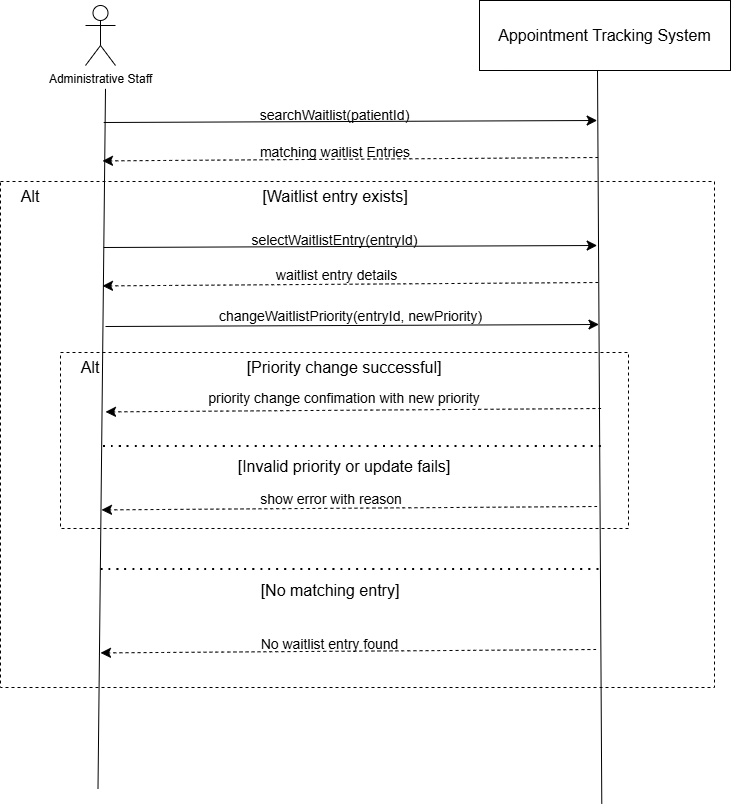

The diagram above was exported from draw.io. Its source (the exported page's mxGraphModel, read from the mxfile embedded in the PNG):
<mxGraphModel dx="972" dy="912" grid="0" gridSize="10" guides="1" tooltips="1" connect="1" arrows="1" fold="1" page="1" pageScale="1" pageWidth="850" pageHeight="1100" math="0" shadow="0">
  <root>
    <mxCell id="0" />
    <mxCell id="1" parent="0" />
    <mxCell id="OxUdR7LSelnTXRaeXZcA-234" parent="1" style="rounded=0;whiteSpace=wrap;html=1;dashed=1;" value="" vertex="1">
      <mxGeometry height="506" width="714" x="882" y="273" as="geometry" />
    </mxCell>
    <mxCell id="OxUdR7LSelnTXRaeXZcA-235" parent="1" style="rounded=0;whiteSpace=wrap;html=1;dashed=1;" value="" vertex="1">
      <mxGeometry height="176" width="568" x="942" y="444" as="geometry" />
    </mxCell>
    <mxCell id="OxUdR7LSelnTXRaeXZcA-236" parent="1" style="shape=umlActor;verticalLabelPosition=bottom;verticalAlign=top;html=1;outlineConnect=0;labelPerimeter=1;" value="Administrative Staff&lt;div&gt;&lt;br&gt;&lt;/div&gt;" vertex="1">
      <mxGeometry height="60" width="30" x="967" y="97" as="geometry" />
    </mxCell>
    <mxCell id="OxUdR7LSelnTXRaeXZcA-237" parent="1" style="rounded=0;whiteSpace=wrap;html=1;" value="" vertex="1">
      <mxGeometry height="70" width="251" x="1361" y="92" as="geometry" />
    </mxCell>
    <mxCell id="OxUdR7LSelnTXRaeXZcA-238" parent="1" style="text;html=1;whiteSpace=wrap;strokeColor=none;fillColor=none;align=center;verticalAlign=middle;rounded=0;fontSize=16;" value="Appointment Tracking System" vertex="1">
      <mxGeometry height="30" width="251" x="1361" y="112" as="geometry" />
    </mxCell>
    <mxCell id="OxUdR7LSelnTXRaeXZcA-239" edge="1" parent="1" style="endArrow=none;html=1;rounded=0;fontSize=12;defaultLabelBackgroundColor=gap;startSize=8;endSize=8;curved=1;" value="">
      <mxGeometry height="50" relative="1" width="50" as="geometry">
        <mxPoint x="979.5" y="880.17" as="sourcePoint" />
        <mxPoint x="987" y="180.33" as="targetPoint" />
      </mxGeometry>
    </mxCell>
    <mxCell id="OxUdR7LSelnTXRaeXZcA-240" edge="1" parent="1" style="endArrow=none;html=1;rounded=0;fontSize=12;defaultLabelBackgroundColor=gap;startSize=8;endSize=8;curved=1;" value="">
      <mxGeometry height="50" relative="1" width="50" as="geometry">
        <mxPoint x="1483.28" y="895.17" as="sourcePoint" />
        <mxPoint x="1479" y="162" as="targetPoint" />
      </mxGeometry>
    </mxCell>
    <mxCell id="OxUdR7LSelnTXRaeXZcA-241" edge="1" parent="1" style="endArrow=classic;html=1;rounded=0;fontSize=12;defaultLabelBackgroundColor=gap;startSize=8;endSize=8;curved=1;" value="">
      <mxGeometry height="50" relative="1" width="50" as="geometry">
        <mxPoint x="985.2" y="214" as="sourcePoint" />
        <mxPoint x="1478.66" y="212" as="targetPoint" />
      </mxGeometry>
    </mxCell>
    <mxCell id="OxUdR7LSelnTXRaeXZcA-242" edge="1" parent="1" style="endArrow=classic;html=1;rounded=0;fontSize=12;defaultLabelBackgroundColor=gap;startSize=8;endSize=8;curved=1;dashed=1;" value="">
      <mxGeometry height="50" relative="1" width="50" as="geometry">
        <mxPoint x="1479.6" y="249" as="sourcePoint" />
        <mxPoint x="984" y="252.40000000000003" as="targetPoint" />
      </mxGeometry>
    </mxCell>
    <mxCell id="OxUdR7LSelnTXRaeXZcA-243" parent="1" style="text;html=1;whiteSpace=wrap;strokeColor=none;fillColor=none;align=center;verticalAlign=middle;rounded=0;fontSize=16;" value="&lt;font style=&quot;font-size: 14px;&quot;&gt;searchWaitlist(patientId)&lt;/font&gt;" vertex="1">
      <mxGeometry height="14" width="117" x="1158" y="199" as="geometry" />
    </mxCell>
    <mxCell id="OxUdR7LSelnTXRaeXZcA-244" parent="1" style="text;html=1;whiteSpace=wrap;strokeColor=none;fillColor=none;align=center;verticalAlign=middle;rounded=0;fontSize=16;" value="&lt;span style=&quot;font-size: 14px;&quot;&gt;matching waitlist Entries&lt;/span&gt;" vertex="1">
      <mxGeometry height="14" width="174" x="1129.5" y="236" as="geometry" />
    </mxCell>
    <mxCell id="OxUdR7LSelnTXRaeXZcA-245" edge="1" parent="1" style="endArrow=classic;html=1;rounded=0;fontSize=12;defaultLabelBackgroundColor=gap;startSize=8;endSize=8;curved=1;" value="">
      <mxGeometry height="50" relative="1" width="50" as="geometry">
        <mxPoint x="985.2" y="339" as="sourcePoint" />
        <mxPoint x="1478.6599999999999" y="337" as="targetPoint" />
      </mxGeometry>
    </mxCell>
    <mxCell id="OxUdR7LSelnTXRaeXZcA-246" edge="1" parent="1" style="endArrow=classic;html=1;rounded=0;fontSize=12;defaultLabelBackgroundColor=gap;startSize=8;endSize=8;curved=1;dashed=1;" value="">
      <mxGeometry height="50" relative="1" width="50" as="geometry">
        <mxPoint x="1479.6" y="374" as="sourcePoint" />
        <mxPoint x="984" y="377.40000000000003" as="targetPoint" />
      </mxGeometry>
    </mxCell>
    <mxCell id="OxUdR7LSelnTXRaeXZcA-247" parent="1" style="text;html=1;whiteSpace=wrap;strokeColor=none;fillColor=none;align=center;verticalAlign=middle;rounded=0;fontSize=16;" value="&lt;font style=&quot;font-size: 14px;&quot;&gt;selectWaitlistEntry(entryId)&lt;/font&gt;" vertex="1">
      <mxGeometry height="14" width="117" x="1158" y="324" as="geometry" />
    </mxCell>
    <mxCell id="OxUdR7LSelnTXRaeXZcA-248" parent="1" style="text;html=1;whiteSpace=wrap;strokeColor=none;fillColor=none;align=center;verticalAlign=middle;rounded=0;fontSize=16;" value="&lt;font style=&quot;font-size: 14px;&quot;&gt;waitlist entry details&lt;/font&gt;" vertex="1">
      <mxGeometry height="14" width="163" x="1136.8" y="359" as="geometry" />
    </mxCell>
    <mxCell id="OxUdR7LSelnTXRaeXZcA-249" edge="1" parent="1" style="endArrow=classic;html=1;rounded=0;fontSize=12;defaultLabelBackgroundColor=gap;startSize=8;endSize=8;curved=1;" value="">
      <mxGeometry height="50" relative="1" width="50" as="geometry">
        <mxPoint x="987" y="418" as="sourcePoint" />
        <mxPoint x="1480.46" y="416" as="targetPoint" />
      </mxGeometry>
    </mxCell>
    <mxCell id="OxUdR7LSelnTXRaeXZcA-250" parent="1" style="text;html=1;whiteSpace=wrap;strokeColor=none;fillColor=none;align=center;verticalAlign=middle;rounded=0;fontSize=16;" value="Alt" vertex="1">
      <mxGeometry height="30" width="60" x="882.0007514450866" y="272.9983815028902" as="geometry" />
    </mxCell>
    <mxCell id="OxUdR7LSelnTXRaeXZcA-251" parent="1" style="text;html=1;whiteSpace=wrap;strokeColor=none;fillColor=none;align=center;verticalAlign=middle;rounded=0;fontSize=16;" value="[Waitlist entry exists]" vertex="1">
      <mxGeometry height="30" width="174" x="1129.5" y="273" as="geometry" />
    </mxCell>
    <mxCell id="OxUdR7LSelnTXRaeXZcA-252" parent="1" style="text;html=1;whiteSpace=wrap;strokeColor=none;fillColor=none;align=center;verticalAlign=middle;rounded=0;fontSize=16;" value="[Priority change successful]" vertex="1">
      <mxGeometry height="30" width="219.5" x="1116.25" y="444" as="geometry" />
    </mxCell>
    <mxCell id="OxUdR7LSelnTXRaeXZcA-253" edge="1" parent="1" style="endArrow=classic;html=1;rounded=0;fontSize=12;defaultLabelBackgroundColor=gap;startSize=8;endSize=8;curved=1;dashed=1;" value="">
      <mxGeometry height="50" relative="1" width="50" as="geometry">
        <mxPoint x="1482.6" y="500" as="sourcePoint" />
        <mxPoint x="987" y="503.4000000000001" as="targetPoint" />
      </mxGeometry>
    </mxCell>
    <mxCell id="OxUdR7LSelnTXRaeXZcA-254" parent="1" style="text;html=1;whiteSpace=wrap;strokeColor=none;fillColor=none;align=center;verticalAlign=middle;rounded=0;fontSize=16;" value="&lt;font style=&quot;font-size: 14px;&quot;&gt;priority change confimation with new priority&lt;/font&gt;" vertex="1">
      <mxGeometry height="14" width="284" x="1084" y="482" as="geometry" />
    </mxCell>
    <mxCell id="OxUdR7LSelnTXRaeXZcA-255" edge="1" parent="1" style="endArrow=none;dashed=1;html=1;dashPattern=1 3;strokeWidth=2;rounded=0;fontSize=12;defaultLabelBackgroundColor=gap;startSize=8;endSize=8;curved=1;" value="">
      <mxGeometry height="50" relative="1" width="50" as="geometry">
        <mxPoint x="985" y="538" as="sourcePoint" />
        <mxPoint x="1485" y="538" as="targetPoint" />
      </mxGeometry>
    </mxCell>
    <mxCell id="OxUdR7LSelnTXRaeXZcA-256" parent="1" style="text;html=1;whiteSpace=wrap;strokeColor=none;fillColor=none;align=center;verticalAlign=middle;rounded=0;fontSize=16;" value="[Invalid priority or update fails]" vertex="1">
      <mxGeometry height="30" width="235.5" x="1108.25" y="543" as="geometry" />
    </mxCell>
    <mxCell id="OxUdR7LSelnTXRaeXZcA-257" edge="1" parent="1" style="endArrow=classic;html=1;rounded=0;fontSize=12;defaultLabelBackgroundColor=gap;startSize=8;endSize=8;curved=1;dashed=1;" value="">
      <mxGeometry height="50" relative="1" width="50" as="geometry">
        <mxPoint x="1478.6" y="598" as="sourcePoint" />
        <mxPoint x="983" y="601.4000000000001" as="targetPoint" />
      </mxGeometry>
    </mxCell>
    <mxCell id="OxUdR7LSelnTXRaeXZcA-258" parent="1" style="text;html=1;whiteSpace=wrap;strokeColor=none;fillColor=none;align=center;verticalAlign=middle;rounded=0;fontSize=16;" value="&lt;font style=&quot;font-size: 14px;&quot;&gt;show error with reason&lt;/font&gt;" vertex="1">
      <mxGeometry height="14" width="174" x="1125.5" y="583" as="geometry" />
    </mxCell>
    <mxCell id="OxUdR7LSelnTXRaeXZcA-259" edge="1" parent="1" style="endArrow=none;dashed=1;html=1;dashPattern=1 3;strokeWidth=2;rounded=0;fontSize=12;defaultLabelBackgroundColor=gap;startSize=8;endSize=8;curved=1;" value="">
      <mxGeometry height="50" relative="1" width="50" as="geometry">
        <mxPoint x="982.6" y="661" as="sourcePoint" />
        <mxPoint x="1482.6" y="661" as="targetPoint" />
      </mxGeometry>
    </mxCell>
    <mxCell id="OxUdR7LSelnTXRaeXZcA-260" parent="1" style="text;html=1;whiteSpace=wrap;strokeColor=none;fillColor=none;align=center;verticalAlign=middle;rounded=0;fontSize=16;" value="[No matching entry]" vertex="1">
      <mxGeometry height="30" width="174" x="1124.5" y="667" as="geometry" />
    </mxCell>
    <mxCell id="OxUdR7LSelnTXRaeXZcA-261" edge="1" parent="1" style="endArrow=classic;html=1;rounded=0;fontSize=12;defaultLabelBackgroundColor=gap;startSize=8;endSize=8;curved=1;dashed=1;" value="">
      <mxGeometry height="50" relative="1" width="50" as="geometry">
        <mxPoint x="1477.6" y="741" as="sourcePoint" />
        <mxPoint x="982" y="744.4000000000001" as="targetPoint" />
      </mxGeometry>
    </mxCell>
    <mxCell id="OxUdR7LSelnTXRaeXZcA-262" parent="1" style="text;html=1;whiteSpace=wrap;strokeColor=none;fillColor=none;align=center;verticalAlign=middle;rounded=0;fontSize=16;" value="&lt;span style=&quot;font-size: 14px;&quot;&gt;No waitlist entry found&lt;/span&gt;" vertex="1">
      <mxGeometry height="14" width="145" x="1139" y="728" as="geometry" />
    </mxCell>
    <mxCell id="OxUdR7LSelnTXRaeXZcA-263" parent="1" style="text;html=1;whiteSpace=wrap;strokeColor=none;fillColor=none;align=center;verticalAlign=middle;rounded=0;fontSize=16;" value="Alt" vertex="1">
      <mxGeometry height="30" width="60" x="942" y="444" as="geometry" />
    </mxCell>
    <mxCell id="OxUdR7LSelnTXRaeXZcA-264" parent="1" style="text;html=1;whiteSpace=wrap;strokeColor=none;fillColor=none;align=center;verticalAlign=middle;rounded=0;fontSize=16;" value="&lt;font style=&quot;font-size: 14px;&quot;&gt;changeWaitlistPriority(entryId, newPriority)&lt;/font&gt;" vertex="1">
      <mxGeometry height="14" width="305.2" x="1079.9999999999998" y="400" as="geometry" />
    </mxCell>
  </root>
</mxGraphModel>